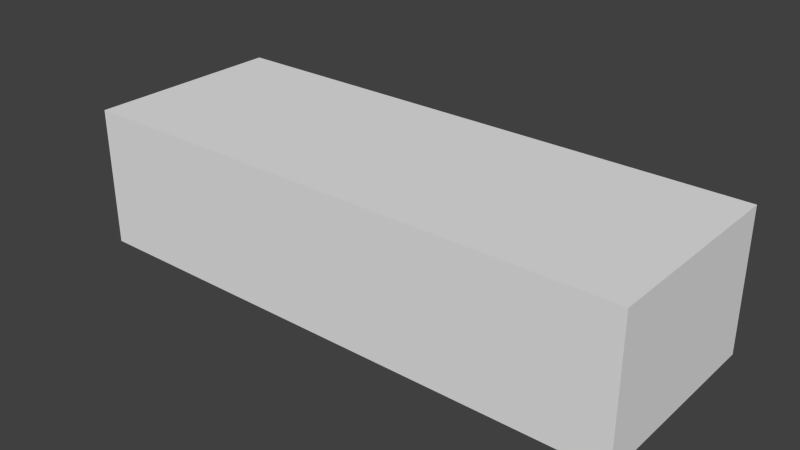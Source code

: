 # Source: BorderTop.blend  (saved by Blender 2.71.0; exported with 4.5.12 LTS)
import bpy
from mathutils import Matrix  # noqa: F401  (used for matrix-valued properties, if any)

bpy.ops.wm.read_factory_settings(use_empty=True)
scene = bpy.context.scene
scene.name = 'Scene'

# ---- collections
col_collection_1 = bpy.data.collections.new('Collection 1'); scene.collection.children.link(col_collection_1)

# ---- materials (node trees are filled in below, after node groups)
mat_material = bpy.data.materials.new('Material')
mat_material.alpha_threshold = 0.0
mat_material.use_transparent_shadow = False
mat_material.roughness = 0.5
mat_material.line_color = (0.0, 0.0, 0.0, 1.0)

# ---- material node trees

# ---- world
world_world = bpy.data.worlds.new('World'); scene.world = world_world
world_world.color = (0.05088, 0.05088, 0.05088)
world_world.use_sun_shadow = False
world_world.sun_shadow_jitter_overblur = 0.0
world_world.cycles.sampling_method = 'MANUAL'
world_world.cycles.sample_map_resolution = 256

# ---- meshes
me_cube = bpy.data.meshes.new('Cube')
me_cube.from_pydata([(0.5, 0.5, -0.125), (0.5, 0.14, -0.125), (-0.5, 0.14, -0.125), (-0.5, 0.5, -0.125), (0.5, 0.5, 0.125), (0.5, 0.14, 0.125), (-0.5, 0.14, 0.125), (-0.5, 0.5, 0.125)], [], [(0, 1, 2, 3), (4, 7, 6, 5), (0, 4, 5, 1), (1, 5, 6, 2), (2, 6, 7, 3), (4, 0, 3, 7)])
_uv = me_cube.uv_layers.new(name='UVMap')
_uv.uv.foreach_set('vector', [0.0, 0.0, 1.0, 0.0, 1.0, 1.0, 0.0, 1.0, 0.0, 0.0, 1.0, 0.0, 1.0, 1.0, 0.0, 1.0, 0.0, 0.0, 1.0, 0.0, 1.0, 1.0, 0.0, 1.0, 0.0, 0.0, 1.0, 0.0, 1.0, 1.0, 0.0, 1.0, 0.0, 0.0, 1.0, 0.0, 1.0, 1.0, 0.0, 1.0, 0.0, 0.0, 1.0, 0.0, 1.0, 1.0, 0.0, 1.0])
me_cube.materials.append(mat_material)
me_cube.use_remesh_preserve_volume = False
me_cube.use_remesh_preserve_attributes = False
me_cube.use_mirror_vertex_groups = False
me_cube.update()

# ---- objects
ob_cube = bpy.data.objects.new('Cube', me_cube)

# ---- transforms, parenting, visibility, modifiers, constraints
ob_cube.location = (0.0, 0.0, 0.0)
ob_cube.lock_rotations_4d = False
ob_cube.empty_display_type = 'ARROWS'
ob_cube.lineart.crease_threshold = 0.0

# ---- collection membership
col_collection_1.objects.link(ob_cube)

# ---- scene / render settings (as saved in the file)
scene.frame_start = 1; scene.frame_end = 250; scene.frame_set(1)
scene.render.engine = 'BLENDER_EEVEE_NEXT'
scene.render.resolution_percentage = 50
scene.render.dither_intensity = 0.0
scene.cycles.use_denoising = False
scene.cycles.samples = 10
scene.cycles.sampling_pattern = 'TABULATED_SOBOL'
scene.cycles.light_sampling_threshold = 0.0
scene.cycles.use_adaptive_sampling = False
scene.cycles.use_light_tree = False
scene.cycles.blur_glossy = 0.0
scene.cycles.volume_bounces = 1
scene.cycles.pixel_filter_type = 'GAUSSIAN'
scene.cycles.sample_clamp_indirect = 0.0
scene.view_settings.view_transform = 'Standard'
bpy.context.view_layer.update()

# ---- added for rendering (the .blend has no active camera and no usable light): camera, sun
cam_auto = bpy.data.cameras.new('AutoCamera')
cam_auto.lens = 50.0
cam_auto.sensor_width = 36.0
cam_auto.clip_end = 1000.0
ob_auto_camera = bpy.data.objects.new('AutoCamera', cam_auto)
scene.collection.objects.link(ob_auto_camera)
ob_auto_camera.location = (1.01019, -0.89223, 0.808153)
ob_auto_camera.rotation_euler = (1.09748, -7.21219e-08, 0.694738)
scene.camera = ob_auto_camera
light_auto_sun = bpy.data.lights.new('AutoSun', 'SUN')
light_auto_sun.energy = 3.0
light_auto_sun.angle = 0.0523599
ob_auto_sun = bpy.data.objects.new('AutoSun', light_auto_sun)
scene.collection.objects.link(ob_auto_sun)
ob_auto_sun.rotation_euler = (0.872665, 0.174533, 0.523599)
bpy.context.view_layer.update()
